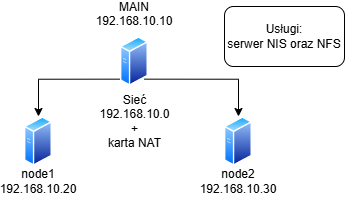

The diagram above was exported from draw.io. Its source (the exported page's mxGraphModel, read from the mxfile embedded in the PNG):
<mxGraphModel dx="774" dy="348" grid="1" gridSize="10" guides="1" tooltips="1" connect="1" arrows="1" fold="1" page="1" pageScale="1" pageWidth="827" pageHeight="1169" math="0" shadow="0">
  <root>
    <mxCell id="0" />
    <mxCell id="1" parent="0" />
    <mxCell id="YSQFkWtrWffphGmNNd8x-21" style="edgeStyle=orthogonalEdgeStyle;rounded=0;orthogonalLoop=1;jettySize=auto;html=1;exitX=0;exitY=1;exitDx=0;exitDy=0;entryX=0.5;entryY=0;entryDx=0;entryDy=0;" edge="1" parent="1" source="YSQFkWtrWffphGmNNd8x-16" target="YSQFkWtrWffphGmNNd8x-17">
      <mxGeometry relative="1" as="geometry" />
    </mxCell>
    <mxCell id="YSQFkWtrWffphGmNNd8x-24" style="edgeStyle=orthogonalEdgeStyle;rounded=0;orthogonalLoop=1;jettySize=auto;html=1;exitX=1;exitY=1;exitDx=0;exitDy=0;entryX=0.5;entryY=0;entryDx=0;entryDy=0;" edge="1" parent="1" source="YSQFkWtrWffphGmNNd8x-16" target="YSQFkWtrWffphGmNNd8x-18">
      <mxGeometry relative="1" as="geometry" />
    </mxCell>
    <mxCell id="YSQFkWtrWffphGmNNd8x-16" value="" style="image;aspect=fixed;perimeter=ellipsePerimeter;html=1;align=center;shadow=0;dashed=0;spacingTop=3;image=img/lib/active_directory/generic_server.svg;" vertex="1" parent="1">
      <mxGeometry x="386" y="60" width="28.000000000000004" height="50" as="geometry" />
    </mxCell>
    <mxCell id="YSQFkWtrWffphGmNNd8x-17" value="" style="image;aspect=fixed;perimeter=ellipsePerimeter;html=1;align=center;shadow=0;dashed=0;spacingTop=3;image=img/lib/active_directory/generic_server.svg;" vertex="1" parent="1">
      <mxGeometry x="290" y="140" width="28.000000000000004" height="50" as="geometry" />
    </mxCell>
    <mxCell id="YSQFkWtrWffphGmNNd8x-18" value="" style="image;aspect=fixed;perimeter=ellipsePerimeter;html=1;align=center;shadow=0;dashed=0;spacingTop=3;image=img/lib/active_directory/generic_server.svg;" vertex="1" parent="1">
      <mxGeometry x="490" y="140" width="28.000000000000004" height="50" as="geometry" />
    </mxCell>
    <mxCell id="YSQFkWtrWffphGmNNd8x-25" value="MAIN&lt;br&gt;192.168.10.10&lt;div&gt;&lt;br/&gt;&lt;/div&gt;" style="text;html=1;align=center;verticalAlign=middle;whiteSpace=wrap;rounded=0;" vertex="1" parent="1">
      <mxGeometry x="370" y="30" width="60" height="30" as="geometry" />
    </mxCell>
    <mxCell id="YSQFkWtrWffphGmNNd8x-26" value="node1&lt;br&gt;192.168.10.20" style="text;html=1;align=center;verticalAlign=middle;whiteSpace=wrap;rounded=0;" vertex="1" parent="1">
      <mxGeometry x="274" y="190" width="60" height="30" as="geometry" />
    </mxCell>
    <mxCell id="YSQFkWtrWffphGmNNd8x-27" value="node2&lt;br&gt;192.168.10.30" style="text;html=1;align=center;verticalAlign=middle;whiteSpace=wrap;rounded=0;" vertex="1" parent="1">
      <mxGeometry x="474" y="190" width="60" height="30" as="geometry" />
    </mxCell>
    <mxCell id="YSQFkWtrWffphGmNNd8x-28" value="Sieć&lt;div&gt;192.168.10.0&lt;br&gt;+&lt;br&gt;karta NAT&lt;/div&gt;" style="text;html=1;align=center;verticalAlign=middle;resizable=0;points=[];autosize=1;strokeColor=none;fillColor=none;" vertex="1" parent="1">
      <mxGeometry x="355" y="110" width="90" height="70" as="geometry" />
    </mxCell>
    <mxCell id="YSQFkWtrWffphGmNNd8x-29" value="Usługi:&lt;br&gt;serwer NIS oraz NFS" style="rounded=1;whiteSpace=wrap;html=1;" vertex="1" parent="1">
      <mxGeometry x="490" y="30" width="120" height="60" as="geometry" />
    </mxCell>
  </root>
</mxGraphModel>